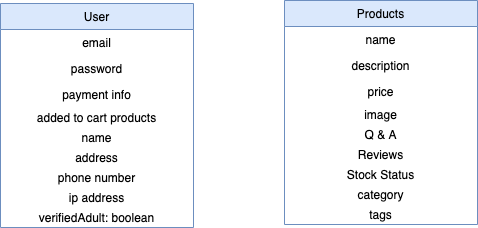

The diagram above was exported from draw.io. Its source (the exported page's mxGraphModel, read from the mxfile embedded in the PNG):
<mxGraphModel dx="785" dy="536" grid="0" gridSize="10" guides="1" tooltips="1" connect="1" arrows="1" fold="1" page="1" pageScale="1" pageWidth="850" pageHeight="1100" math="0" shadow="0">
  <root>
    <mxCell id="bl8XrbmGCL5xduasQbnp-0" />
    <mxCell id="bl8XrbmGCL5xduasQbnp-1" parent="bl8XrbmGCL5xduasQbnp-0" />
    <mxCell id="bl8XrbmGCL5xduasQbnp-2" value="User" style="swimlane;fontStyle=0;childLayout=stackLayout;horizontal=1;startSize=26;horizontalStack=0;resizeParent=1;resizeParentMax=0;resizeLast=0;collapsible=1;marginBottom=0;fillColor=#dae8fc;strokeColor=#6c8ebf;" vertex="1" parent="bl8XrbmGCL5xduasQbnp-1">
      <mxGeometry x="85" y="93" width="193" height="224" as="geometry" />
    </mxCell>
    <mxCell id="bl8XrbmGCL5xduasQbnp-3" value="email" style="text;strokeColor=none;fillColor=none;align=center;verticalAlign=top;spacingLeft=4;spacingRight=4;overflow=hidden;rotatable=0;points=[[0,0.5],[1,0.5]];portConstraint=eastwest;" vertex="1" parent="bl8XrbmGCL5xduasQbnp-2">
      <mxGeometry y="26" width="193" height="26" as="geometry" />
    </mxCell>
    <mxCell id="bl8XrbmGCL5xduasQbnp-4" value="password" style="text;strokeColor=none;fillColor=none;align=center;verticalAlign=top;spacingLeft=4;spacingRight=4;overflow=hidden;rotatable=0;points=[[0,0.5],[1,0.5]];portConstraint=eastwest;" vertex="1" parent="bl8XrbmGCL5xduasQbnp-2">
      <mxGeometry y="52" width="193" height="26" as="geometry" />
    </mxCell>
    <mxCell id="bl8XrbmGCL5xduasQbnp-5" value="payment info" style="text;strokeColor=none;fillColor=none;align=center;verticalAlign=top;spacingLeft=4;spacingRight=4;overflow=hidden;rotatable=0;points=[[0,0.5],[1,0.5]];portConstraint=eastwest;" vertex="1" parent="bl8XrbmGCL5xduasQbnp-2">
      <mxGeometry y="78" width="193" height="26" as="geometry" />
    </mxCell>
    <mxCell id="bl8XrbmGCL5xduasQbnp-14" value="added to cart products" style="text;html=1;strokeColor=none;fillColor=none;align=center;verticalAlign=middle;whiteSpace=wrap;rounded=0;" vertex="1" parent="bl8XrbmGCL5xduasQbnp-2">
      <mxGeometry y="104" width="193" height="20" as="geometry" />
    </mxCell>
    <mxCell id="bl8XrbmGCL5xduasQbnp-15" value="name" style="text;html=1;strokeColor=none;fillColor=none;align=center;verticalAlign=middle;whiteSpace=wrap;rounded=0;" vertex="1" parent="bl8XrbmGCL5xduasQbnp-2">
      <mxGeometry y="124" width="193" height="20" as="geometry" />
    </mxCell>
    <mxCell id="bl8XrbmGCL5xduasQbnp-16" value="address" style="text;html=1;strokeColor=none;fillColor=none;align=center;verticalAlign=middle;whiteSpace=wrap;rounded=0;" vertex="1" parent="bl8XrbmGCL5xduasQbnp-2">
      <mxGeometry y="144" width="193" height="20" as="geometry" />
    </mxCell>
    <mxCell id="bl8XrbmGCL5xduasQbnp-17" value="phone number" style="text;html=1;strokeColor=none;fillColor=none;align=center;verticalAlign=middle;whiteSpace=wrap;rounded=0;" vertex="1" parent="bl8XrbmGCL5xduasQbnp-2">
      <mxGeometry y="164" width="193" height="20" as="geometry" />
    </mxCell>
    <mxCell id="bl8XrbmGCL5xduasQbnp-18" value="ip address" style="text;html=1;strokeColor=none;fillColor=none;align=center;verticalAlign=middle;whiteSpace=wrap;rounded=0;" vertex="1" parent="bl8XrbmGCL5xduasQbnp-2">
      <mxGeometry y="184" width="193" height="20" as="geometry" />
    </mxCell>
    <mxCell id="bl8XrbmGCL5xduasQbnp-19" value="verifiedAdult: boolean" style="text;html=1;strokeColor=none;fillColor=none;align=center;verticalAlign=middle;whiteSpace=wrap;rounded=0;" vertex="1" parent="bl8XrbmGCL5xduasQbnp-2">
      <mxGeometry y="204" width="193" height="20" as="geometry" />
    </mxCell>
    <mxCell id="bl8XrbmGCL5xduasQbnp-10" value="Products" style="swimlane;fontStyle=0;childLayout=stackLayout;horizontal=1;startSize=26;horizontalStack=0;resizeParent=1;resizeParentMax=0;resizeLast=0;collapsible=1;marginBottom=0;fillColor=#dae8fc;strokeColor=#6c8ebf;" vertex="1" parent="bl8XrbmGCL5xduasQbnp-1">
      <mxGeometry x="369" y="90" width="193" height="224" as="geometry" />
    </mxCell>
    <mxCell id="bl8XrbmGCL5xduasQbnp-11" value="name" style="text;strokeColor=none;fillColor=none;align=center;verticalAlign=top;spacingLeft=4;spacingRight=4;overflow=hidden;rotatable=0;points=[[0,0.5],[1,0.5]];portConstraint=eastwest;" vertex="1" parent="bl8XrbmGCL5xduasQbnp-10">
      <mxGeometry y="26" width="193" height="26" as="geometry" />
    </mxCell>
    <mxCell id="bl8XrbmGCL5xduasQbnp-12" value="description" style="text;strokeColor=none;fillColor=none;align=center;verticalAlign=top;spacingLeft=4;spacingRight=4;overflow=hidden;rotatable=0;points=[[0,0.5],[1,0.5]];portConstraint=eastwest;" vertex="1" parent="bl8XrbmGCL5xduasQbnp-10">
      <mxGeometry y="52" width="193" height="26" as="geometry" />
    </mxCell>
    <mxCell id="bl8XrbmGCL5xduasQbnp-13" value="price" style="text;strokeColor=none;fillColor=none;align=center;verticalAlign=top;spacingLeft=4;spacingRight=4;overflow=hidden;rotatable=0;points=[[0,0.5],[1,0.5]];portConstraint=eastwest;" vertex="1" parent="bl8XrbmGCL5xduasQbnp-10">
      <mxGeometry y="78" width="193" height="26" as="geometry" />
    </mxCell>
    <mxCell id="bl8XrbmGCL5xduasQbnp-21" value="image" style="text;html=1;strokeColor=none;fillColor=none;align=center;verticalAlign=middle;whiteSpace=wrap;rounded=0;" vertex="1" parent="bl8XrbmGCL5xduasQbnp-10">
      <mxGeometry y="104" width="193" height="20" as="geometry" />
    </mxCell>
    <mxCell id="bl8XrbmGCL5xduasQbnp-22" value="Q &amp;amp; A" style="text;html=1;strokeColor=none;fillColor=none;align=center;verticalAlign=middle;whiteSpace=wrap;rounded=0;" vertex="1" parent="bl8XrbmGCL5xduasQbnp-10">
      <mxGeometry y="124" width="193" height="20" as="geometry" />
    </mxCell>
    <mxCell id="bl8XrbmGCL5xduasQbnp-23" value="Reviews" style="text;html=1;strokeColor=none;fillColor=none;align=center;verticalAlign=middle;whiteSpace=wrap;rounded=0;" vertex="1" parent="bl8XrbmGCL5xduasQbnp-10">
      <mxGeometry y="144" width="193" height="20" as="geometry" />
    </mxCell>
    <mxCell id="bl8XrbmGCL5xduasQbnp-24" value="Stock Status" style="text;html=1;strokeColor=none;fillColor=none;align=center;verticalAlign=middle;whiteSpace=wrap;rounded=0;" vertex="1" parent="bl8XrbmGCL5xduasQbnp-10">
      <mxGeometry y="164" width="193" height="20" as="geometry" />
    </mxCell>
    <mxCell id="bl8XrbmGCL5xduasQbnp-25" value="category" style="text;html=1;strokeColor=none;fillColor=none;align=center;verticalAlign=middle;whiteSpace=wrap;rounded=0;" vertex="1" parent="bl8XrbmGCL5xduasQbnp-10">
      <mxGeometry y="184" width="193" height="20" as="geometry" />
    </mxCell>
    <mxCell id="bl8XrbmGCL5xduasQbnp-26" value="tags" style="text;html=1;strokeColor=none;fillColor=none;align=center;verticalAlign=middle;whiteSpace=wrap;rounded=0;" vertex="1" parent="bl8XrbmGCL5xduasQbnp-10">
      <mxGeometry y="204" width="193" height="20" as="geometry" />
    </mxCell>
  </root>
</mxGraphModel>